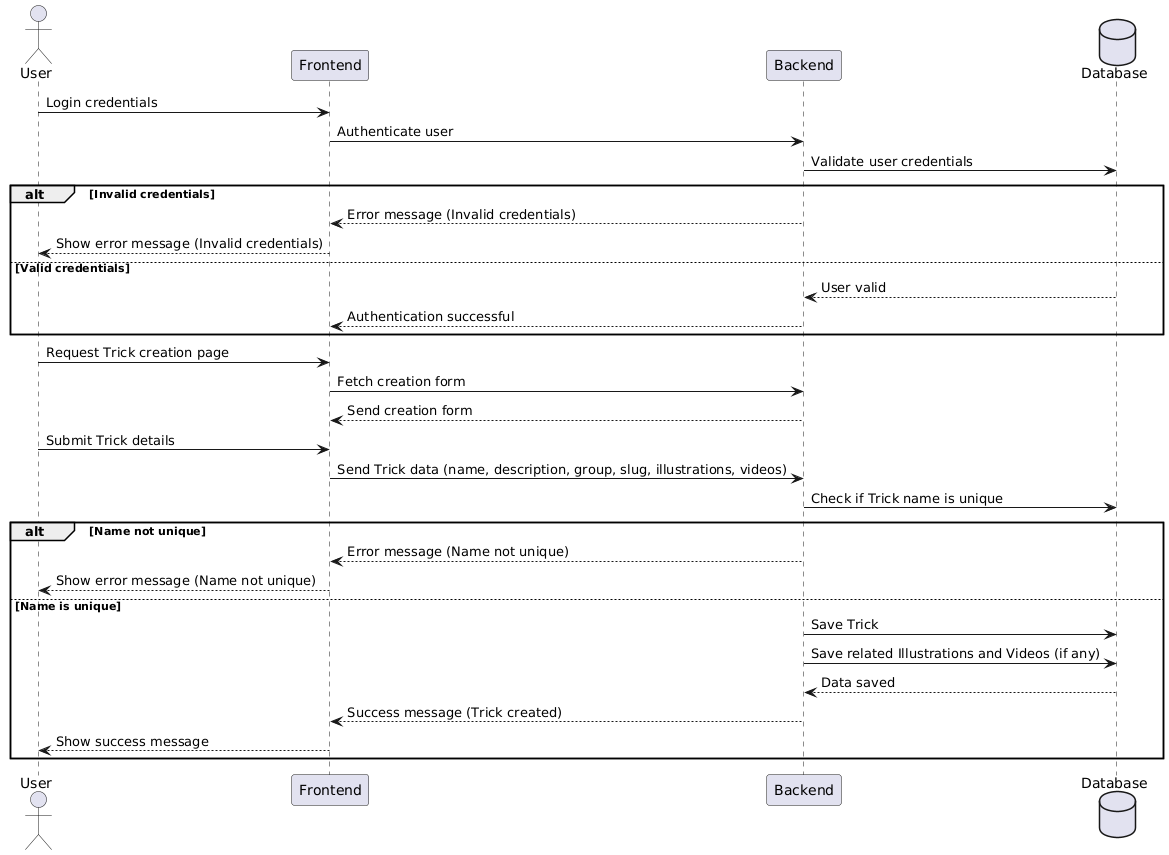

The diagram above was rendered by PlantUML. Its source (embedded in the PNG):
@startuml
actor User
participant "Frontend" as FE
participant "Backend" as BE
database "Database" as DB

User -> FE: Login credentials
FE -> BE: Authenticate user
BE -> DB: Validate user credentials
alt Invalid credentials
    BE --> FE: Error message (Invalid credentials)
    FE --> User: Show error message (Invalid credentials)
else Valid credentials
DB --> BE: User valid
BE --> FE: Authentication successful
end

User -> FE: Request Trick creation page
FE -> BE: Fetch creation form
BE --> FE: Send creation form

User -> FE: Submit Trick details
FE -> BE: Send Trick data (name, description, group, slug, illustrations, videos)
BE -> DB: Check if Trick name is unique
alt Name not unique
    BE --> FE: Error message (Name not unique)
    FE --> User: Show error message (Name not unique)
else Name is unique
BE -> DB: Save Trick
BE -> DB: Save related Illustrations and Videos (if any)
DB --> BE: Data saved
BE --> FE: Success message (Trick created)
FE --> User: Show success message
end
@enduml